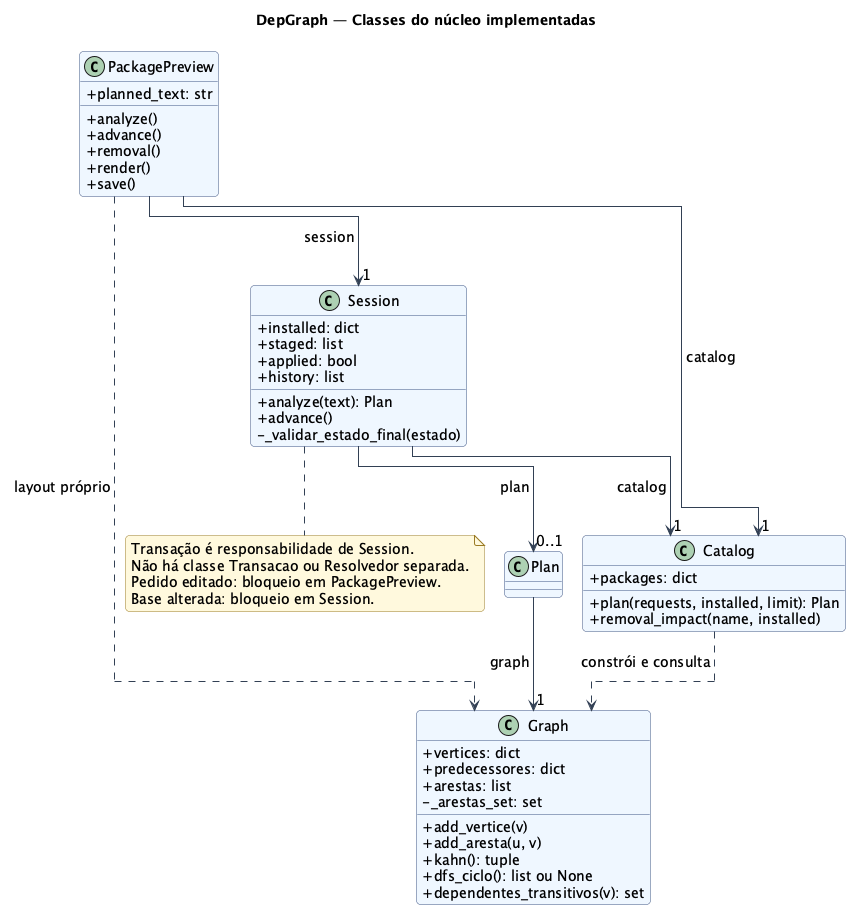

The diagram above was rendered by PlantUML. Its source (embedded in the PNG):
@startuml
!include estilo.puml
!pragma layout elk
title DepGraph — Classes do núcleo implementadas
class PackagePreview {
 +planned_text: str
 +analyze()
 +advance()
 +removal()
 +render()
 +save()
}
class Session {
 +installed: dict
 +staged: list
 +applied: bool
 +history: list
 +analyze(text): Plan
 +advance()
 -_validar_estado_final(estado)
}
class Catalog {
 +packages: dict
 +plan(requests, installed, limit): Plan
 +removal_impact(name, installed)
}
class Graph {
 +vertices: dict
 +predecessores: dict
 +arestas: list
 -_arestas_set: set
 +add_vertice(v)
 +add_aresta(u, v)
 +kahn(): tuple
 +dfs_ciclo(): list ou None
 +dependentes_transitivos(v): set
}
class Plan
PackagePreview --> "1" Session : session
PackagePreview --> "1" Catalog : catalog
Session --> "1" Catalog : catalog
Session --> "0..1" Plan : plan
Catalog ..> Graph : constrói e consulta
Plan --> "1" Graph : graph
PackagePreview ..> Graph : layout próprio
note bottom of Session
 Transação é responsabilidade de Session.
 Não há classe Transacao ou Resolvedor separada.
 Pedido editado: bloqueio em PackagePreview.
 Base alterada: bloqueio em Session.
end note
@enduml